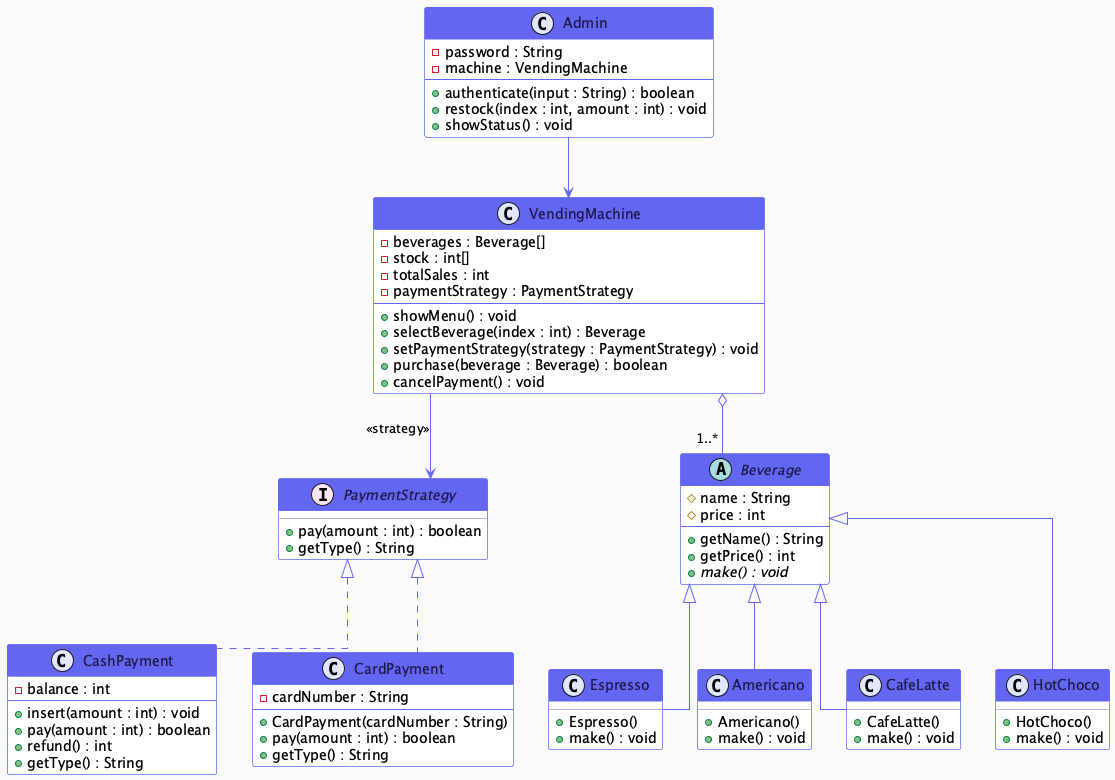

The diagram above was rendered by PlantUML. Its source (embedded in the PNG):
@startuml CoffeeVendingMachine
skinparam backgroundColor #FAFAFA
skinparam classBackgroundColor #FFFFFF
skinparam classBorderColor #6366f1
skinparam classFontColor #1e1b4b
skinparam classHeaderBackgroundColor #6366f1
skinparam classHeaderFontColor #FFFFFF
skinparam ArrowColor #6366f1
skinparam stereotypeCBackgroundColor #e0e7ff
skinparam stereotypeIBackgroundColor #fce7f3
skinparam shadowing false
skinparam linetype ortho

' ── Interface ─────────────────────────────
interface PaymentStrategy {
    + pay(amount : int) : boolean
    + getType() : String
}

' ── Abstract Class ────────────────────────
abstract class Beverage {
    # name : String
    # price : int
    --
    + getName() : String
    + getPrice() : int
    + {abstract} make() : void
}

' ── Concrete Beverages ────────────────────
class Espresso {
    + Espresso()
    + make() : void
}

class Americano {
    + Americano()
    + make() : void
}

class CafeLatte {
    + CafeLatte()
    + make() : void
}

class HotChoco {
    + HotChoco()
    + make() : void
}

' ── Payment Implementations ───────────────
class CashPayment {
    - balance : int
    --
    + insert(amount : int) : void
    + pay(amount : int) : boolean
    + refund() : int
    + getType() : String
}

class CardPayment {
    - cardNumber : String
    --
    + CardPayment(cardNumber : String)
    + pay(amount : int) : boolean
    + getType() : String
}

' ── VendingMachine ────────────────────────
class VendingMachine {
    - beverages : Beverage[]
    - stock : int[]
    - totalSales : int
    - paymentStrategy : PaymentStrategy
    --
    + showMenu() : void
    + selectBeverage(index : int) : Beverage
    + setPaymentStrategy(strategy : PaymentStrategy) : void
    + purchase(beverage : Beverage) : boolean
    + cancelPayment() : void
}

' ── Admin ─────────────────────────────────
class Admin {
    - password : String
    - machine : VendingMachine
    --
    + authenticate(input : String) : boolean
    + restock(index : int, amount : int) : void
    + showStatus() : void
}

' ── Relationships ─────────────────────────
Beverage <|-- Espresso
Beverage <|-- Americano
Beverage <|-- CafeLatte
Beverage <|-- HotChoco

PaymentStrategy <|.. CashPayment
PaymentStrategy <|.. CardPayment

VendingMachine o-- "1..*" Beverage
VendingMachine --> PaymentStrategy : <<strategy>>

Admin --> VendingMachine

@enduml